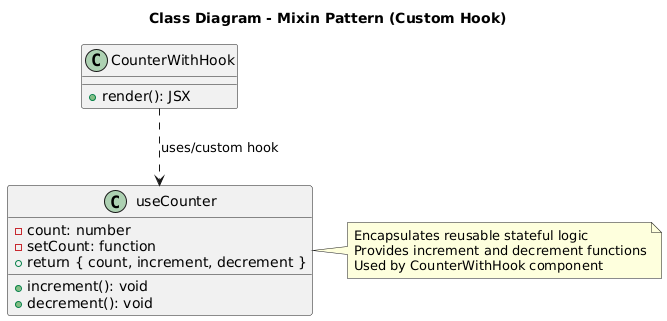

The diagram above was rendered by PlantUML. Its source (embedded in the PNG):
@startuml
title Class Diagram - Mixin Pattern (Custom Hook)

class CounterWithHook {
  +render(): JSX
}

class useCounter {
  -count: number
  -setCount: function
  +increment(): void
  +decrement(): void
  +return { count, increment, decrement }
}

CounterWithHook ..> useCounter : uses/custom hook

note right of useCounter
Encapsulates reusable stateful logic
Provides increment and decrement functions
Used by CounterWithHook component
end note
@enduml